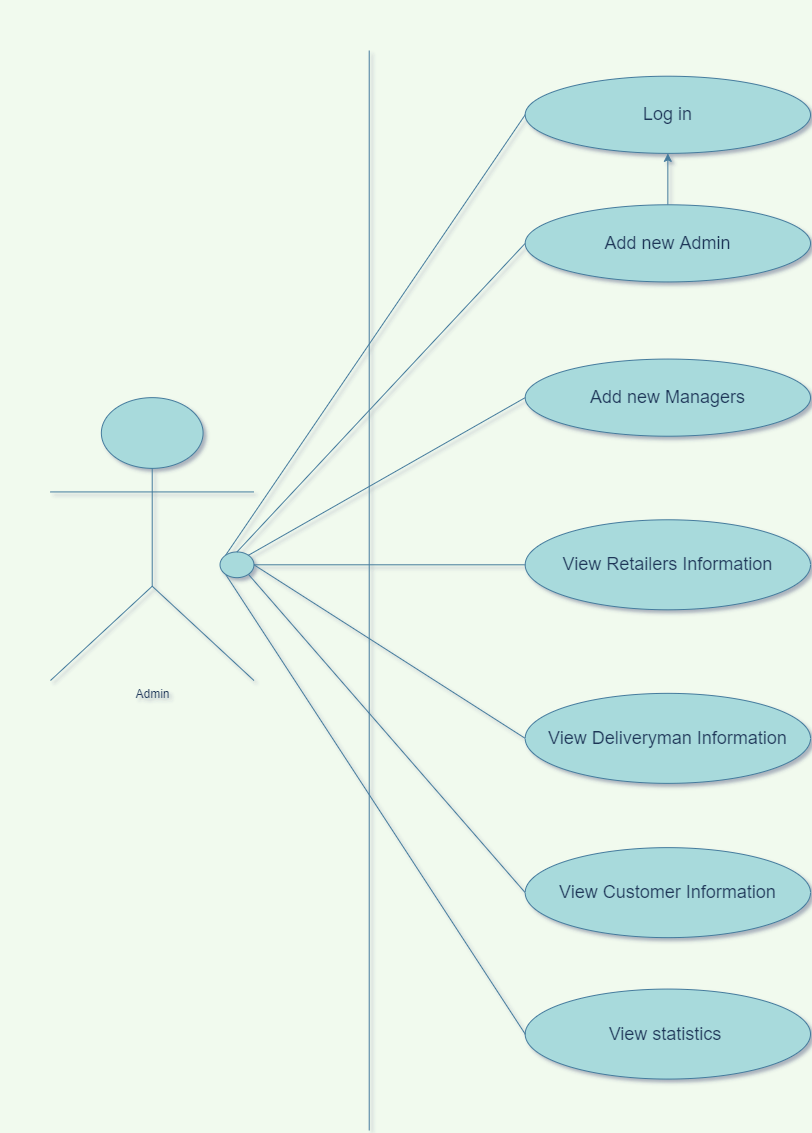

The diagram above was exported from draw.io. Its source (the exported page's mxGraphModel, read from the mxfile embedded in the PNG):
<mxGraphModel dx="3555" dy="1868" grid="1" gridSize="10" guides="1" tooltips="1" connect="1" arrows="1" fold="1" page="1" pageScale="1" pageWidth="850" pageHeight="1100" background="#F1FAEE" math="0" shadow="1">
  <root>
    <mxCell id="0" />
    <mxCell id="1" parent="0" />
    <mxCell id="2" value="" style="group" vertex="1" connectable="0" parent="1">
      <mxGeometry x="870" y="10" width="760" height="1080" as="geometry" />
    </mxCell>
    <mxCell id="3" value="Admin" style="shape=umlActor;verticalLabelPosition=bottom;verticalAlign=top;html=1;fontColor=#1D3557;strokeColor=#457B9D;fillColor=#A8DADC;" vertex="1" parent="2">
      <mxGeometry y="347.1428571428571" width="203.43852013057665" height="282.85714285714283" as="geometry" />
    </mxCell>
    <mxCell id="4" value="" style="line;strokeWidth=1;fillColor=none;align=left;verticalAlign=middle;spacingTop=-1;spacingLeft=3;spacingRight=3;rotatable=0;labelPosition=right;points=[];portConstraint=eastwest;fontColor=#1D3557;direction=south;labelBackgroundColor=#F1FAEE;strokeColor=#457B9D;" vertex="1" parent="2">
      <mxGeometry x="305.15778019586503" width="27.125136017410224" height="1080" as="geometry" />
    </mxCell>
    <mxCell id="5" value="View statistics&amp;nbsp;" style="ellipse;whiteSpace=wrap;html=1;fontColor=#1D3557;strokeColor=#457B9D;fillColor=#A8DADC;fontSize=18;" vertex="1" parent="2">
      <mxGeometry x="474.68988030467875" y="938.5714285714286" width="285.3101196953209" height="90" as="geometry" />
    </mxCell>
    <mxCell id="6" value="" style="endArrow=none;html=1;fontColor=#1D3557;strokeColor=#457B9D;fillColor=#A8DADC;entryX=0;entryY=0.5;entryDx=0;entryDy=0;exitX=0;exitY=0;exitDx=0;exitDy=0;labelBackgroundColor=#F1FAEE;" edge="1" parent="2" source="12">
      <mxGeometry width="69.67072607211531" height="49.999999999999986" as="geometry">
        <mxPoint x="271.2513601741024" y="797.1428571428571" as="sourcePoint" />
        <mxPoint x="474.6898803046794" y="64.2857142857142" as="targetPoint" />
      </mxGeometry>
    </mxCell>
    <mxCell id="7" value="" style="endArrow=none;html=1;fontColor=#1D3557;strokeColor=#457B9D;fillColor=#A8DADC;entryX=0;entryY=0.5;entryDx=0;entryDy=0;exitX=1;exitY=0;exitDx=0;exitDy=0;labelBackgroundColor=#F1FAEE;" edge="1" parent="2" source="12">
      <mxGeometry width="69.67072607211531" height="49.999999999999986" as="geometry">
        <mxPoint x="198.89505984766078" y="413.58857142857147" as="sourcePoint" />
        <mxPoint x="474.6898803046794" y="347.14285714285705" as="targetPoint" />
      </mxGeometry>
    </mxCell>
    <mxCell id="8" value="" style="endArrow=none;html=1;fontColor=#1D3557;strokeColor=#457B9D;fillColor=#A8DADC;entryX=0;entryY=0.5;entryDx=0;entryDy=0;exitX=1;exitY=0.5;exitDx=0;exitDy=0;labelBackgroundColor=#F1FAEE;" edge="1" parent="2" source="12">
      <mxGeometry width="69.67072607211531" height="49.999999999999986" as="geometry">
        <mxPoint x="232.80147986942362" y="439.3028571428572" as="sourcePoint" />
        <mxPoint x="474.6898803046781" y="514.2857142857141" as="targetPoint" />
      </mxGeometry>
    </mxCell>
    <mxCell id="9" value="" style="endArrow=none;html=1;fontColor=#1D3557;strokeColor=#457B9D;fillColor=#A8DADC;entryX=0;entryY=0.5;entryDx=0;entryDy=0;exitX=1;exitY=0.5;exitDx=0;exitDy=0;labelBackgroundColor=#F1FAEE;" edge="1" parent="2" source="12">
      <mxGeometry width="69.67072607211531" height="49.999999999999986" as="geometry">
        <mxPoint x="266.7078998911863" y="465.01714285714286" as="sourcePoint" />
        <mxPoint x="474.6898803046781" y="687.8571428571432" as="targetPoint" />
      </mxGeometry>
    </mxCell>
    <mxCell id="10" value="" style="endArrow=none;html=1;fontColor=#1D3557;strokeColor=#457B9D;fillColor=#A8DADC;entryX=0;entryY=0.5;entryDx=0;entryDy=0;exitX=1;exitY=1;exitDx=0;exitDy=0;labelBackgroundColor=#F1FAEE;" edge="1" parent="2" source="12">
      <mxGeometry width="69.67072607211531" height="49.999999999999986" as="geometry">
        <mxPoint x="300.614319912949" y="490.73142857142864" as="sourcePoint" />
        <mxPoint x="474.6898803046781" y="842.1428571428569" as="targetPoint" />
      </mxGeometry>
    </mxCell>
    <mxCell id="11" value="" style="endArrow=none;html=1;fontColor=#1D3557;strokeColor=#457B9D;fillColor=#A8DADC;entryX=0;entryY=1;entryDx=0;entryDy=0;exitX=0;exitY=0.5;exitDx=0;exitDy=0;labelBackgroundColor=#F1FAEE;" edge="1" parent="2" source="5" target="12">
      <mxGeometry width="69.67072607211531" height="49.999999999999986" as="geometry">
        <mxPoint x="169.53210010881418" y="849.6514285714287" as="sourcePoint" />
        <mxPoint x="479.23334058759514" y="526.0628571428572" as="targetPoint" />
      </mxGeometry>
    </mxCell>
    <mxCell id="12" value="" style="ellipse;whiteSpace=wrap;html=1;fontColor=#1D3557;strokeColor=#457B9D;fillColor=#A8DADC;" vertex="1" parent="2">
      <mxGeometry x="169.53210010881386" y="501.4285714285714" width="33.906420021762784" height="25.714285714285708" as="geometry" />
    </mxCell>
    <mxCell id="13" value="" style="endArrow=none;html=1;fontColor=#1D3557;strokeColor=#457B9D;fillColor=#A8DADC;entryX=0;entryY=0.5;entryDx=0;entryDy=0;exitX=0.5;exitY=0;exitDx=0;exitDy=0;labelBackgroundColor=#F1FAEE;" edge="1" parent="2" source="12">
      <mxGeometry width="69.67072607211531" height="49.999999999999986" as="geometry">
        <mxPoint x="232.37945990303254" y="530.9086270990297" as="sourcePoint" />
        <mxPoint x="474.6898803046794" y="192.8571428571426" as="targetPoint" />
      </mxGeometry>
    </mxCell>
    <mxCell id="14" value="Log in" style="ellipse;whiteSpace=wrap;html=1;fontColor=#1D3557;strokeColor=#457B9D;fillColor=#A8DADC;fontSize=18;" vertex="1" parent="2">
      <mxGeometry x="474.6898803046791" y="25.714285714285708" width="285.3101196953209" height="77.14285714285714" as="geometry" />
    </mxCell>
    <mxCell id="15" value="" style="edgeStyle=orthogonalEdgeStyle;curved=0;rounded=1;sketch=0;orthogonalLoop=1;jettySize=auto;html=1;fontSize=18;fontColor=#1D3557;strokeColor=#457B9D;fillColor=#A8DADC;" edge="1" parent="2" source="16" target="14">
      <mxGeometry relative="1" as="geometry" />
    </mxCell>
    <mxCell id="16" value="Add new Admin" style="ellipse;whiteSpace=wrap;html=1;fontColor=#1D3557;strokeColor=#457B9D;fillColor=#A8DADC;fontSize=18;" vertex="1" parent="2">
      <mxGeometry x="474.6898803046791" y="154.28571428571428" width="285.3101196953209" height="77.14285714285714" as="geometry" />
    </mxCell>
    <mxCell id="17" value="Add new Managers" style="ellipse;whiteSpace=wrap;html=1;fontColor=#1D3557;strokeColor=#457B9D;fillColor=#A8DADC;fontSize=18;" vertex="1" parent="2">
      <mxGeometry x="474.6898803046791" y="308.57142857142856" width="285.3101196953209" height="77.14285714285714" as="geometry" />
    </mxCell>
    <mxCell id="18" value="View Retailers Information" style="ellipse;whiteSpace=wrap;html=1;fontColor=#1D3557;strokeColor=#457B9D;fillColor=#A8DADC;fontSize=18;" vertex="1" parent="2">
      <mxGeometry x="474.6898803046791" y="469.2857142857143" width="285.3101196953209" height="90" as="geometry" />
    </mxCell>
    <mxCell id="19" value="View Deliveryman Information" style="ellipse;whiteSpace=wrap;html=1;fontColor=#1D3557;strokeColor=#457B9D;fillColor=#A8DADC;fontSize=18;" vertex="1" parent="2">
      <mxGeometry x="474.6898803046791" y="642.8571428571429" width="285.3101196953209" height="90" as="geometry" />
    </mxCell>
    <mxCell id="20" value="View Customer Information" style="ellipse;whiteSpace=wrap;html=1;fontColor=#1D3557;strokeColor=#457B9D;fillColor=#A8DADC;fontSize=18;" vertex="1" parent="2">
      <mxGeometry x="474.6898803046791" y="797.1428571428571" width="285.3101196953209" height="90" as="geometry" />
    </mxCell>
  </root>
</mxGraphModel>